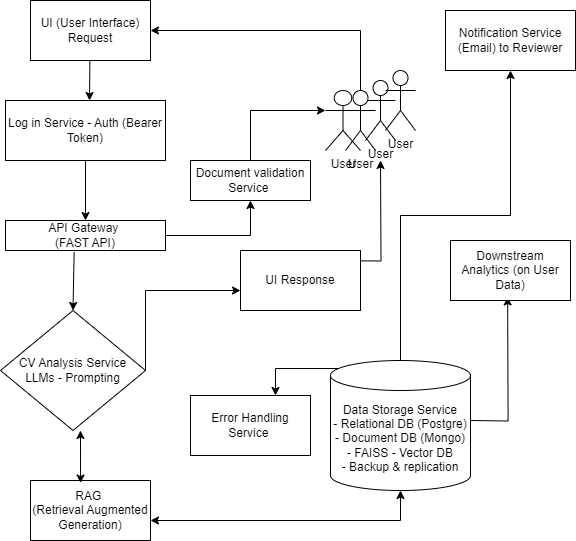

The diagram above was exported from draw.io. Its source (the exported page's mxGraphModel, read from the mxfile embedded in the PNG):
<mxGraphModel dx="1313" dy="715" grid="1" gridSize="10" guides="1" tooltips="1" connect="1" arrows="1" fold="1" page="1" pageScale="1" pageWidth="850" pageHeight="1100" math="0" shadow="0">
  <root>
    <mxCell id="0" />
    <mxCell id="1" parent="0" />
    <mxCell id="wGF7bdCenfami3Gvr2-w-1" value="UI (User Interface)&lt;div&gt;Request&lt;/div&gt;" style="rounded=0;whiteSpace=wrap;html=1;" vertex="1" parent="1">
      <mxGeometry x="130" y="210" width="120" height="60" as="geometry" />
    </mxCell>
    <mxCell id="wGF7bdCenfami3Gvr2-w-57" value="" style="edgeStyle=orthogonalEdgeStyle;rounded=0;orthogonalLoop=1;jettySize=auto;html=1;entryX=0.5;entryY=1;entryDx=0;entryDy=0;" edge="1" parent="1" source="wGF7bdCenfami3Gvr2-w-5" target="wGF7bdCenfami3Gvr2-w-56">
      <mxGeometry relative="1" as="geometry" />
    </mxCell>
    <mxCell id="wGF7bdCenfami3Gvr2-w-5" value="&lt;div&gt;&lt;br&gt;&lt;/div&gt;API Gateway&amp;nbsp;&lt;div&gt;(FAST API)&lt;/div&gt;&lt;div&gt;&lt;br&gt;&lt;/div&gt;" style="rounded=0;whiteSpace=wrap;html=1;" vertex="1" parent="1">
      <mxGeometry x="105" y="430" width="160" height="30" as="geometry" />
    </mxCell>
    <mxCell id="wGF7bdCenfami3Gvr2-w-6" value="CV Analysis Service&lt;div&gt;LLMs - Prompting&lt;/div&gt;" style="rhombus;whiteSpace=wrap;html=1;" vertex="1" parent="1">
      <mxGeometry x="100" y="520" width="145" height="120" as="geometry" />
    </mxCell>
    <mxCell id="wGF7bdCenfami3Gvr2-w-25" value="" style="edgeStyle=orthogonalEdgeStyle;rounded=0;orthogonalLoop=1;jettySize=auto;html=1;exitX=0.057;exitY=0.442;exitDx=0;exitDy=0;exitPerimeter=0;" edge="1" parent="1" source="wGF7bdCenfami3Gvr2-w-33" target="wGF7bdCenfami3Gvr2-w-24">
      <mxGeometry relative="1" as="geometry">
        <mxPoint x="450" y="570" as="sourcePoint" />
        <Array as="points">
          <mxPoint x="375" y="578" />
        </Array>
      </mxGeometry>
    </mxCell>
    <mxCell id="wGF7bdCenfami3Gvr2-w-14" value="RAG&amp;nbsp;&lt;div&gt;(Retrieval Augmented Generation)&lt;/div&gt;" style="rounded=0;whiteSpace=wrap;html=1;" vertex="1" parent="1">
      <mxGeometry x="130" y="690" width="120" height="60" as="geometry" />
    </mxCell>
    <mxCell id="wGF7bdCenfami3Gvr2-w-72" value="" style="edgeStyle=orthogonalEdgeStyle;rounded=0;orthogonalLoop=1;jettySize=auto;html=1;exitX=1.021;exitY=0.412;exitDx=0;exitDy=0;exitPerimeter=0;entryX=0.5;entryY=1;entryDx=0;entryDy=0;" edge="1" parent="1">
      <mxGeometry relative="1" as="geometry">
        <mxPoint x="570.07" y="630" as="sourcePoint" />
        <mxPoint x="607.13" y="506.44" as="targetPoint" />
      </mxGeometry>
    </mxCell>
    <mxCell id="wGF7bdCenfami3Gvr2-w-15" value="Downstream Analytics (on User Data)" style="rounded=0;whiteSpace=wrap;html=1;" vertex="1" parent="1">
      <mxGeometry x="550" y="450" width="120" height="60" as="geometry" />
    </mxCell>
    <mxCell id="wGF7bdCenfami3Gvr2-w-18" value="" style="endArrow=classic;html=1;rounded=0;entryX=0.5;entryY=0;entryDx=0;entryDy=0;exitX=0.429;exitY=1.05;exitDx=0;exitDy=0;exitPerimeter=0;" edge="1" parent="1" source="wGF7bdCenfami3Gvr2-w-5" target="wGF7bdCenfami3Gvr2-w-6">
      <mxGeometry width="50" height="50" relative="1" as="geometry">
        <mxPoint x="143" y="510" as="sourcePoint" />
        <mxPoint x="240" y="410" as="targetPoint" />
      </mxGeometry>
    </mxCell>
    <mxCell id="wGF7bdCenfami3Gvr2-w-20" value="Log in Service - Auth (Bearer Token)" style="whiteSpace=wrap;html=1;" vertex="1" parent="1">
      <mxGeometry x="105" y="310" width="160" height="60" as="geometry" />
    </mxCell>
    <mxCell id="wGF7bdCenfami3Gvr2-w-24" value="Error Handling Service&amp;nbsp;" style="whiteSpace=wrap;html=1;" vertex="1" parent="1">
      <mxGeometry x="290" y="605" width="120" height="60" as="geometry" />
    </mxCell>
    <mxCell id="wGF7bdCenfami3Gvr2-w-47" value="" style="edgeStyle=orthogonalEdgeStyle;rounded=0;orthogonalLoop=1;jettySize=auto;html=1;exitX=0.5;exitY=0;exitDx=0;exitDy=0;exitPerimeter=0;entryX=0.5;entryY=1;entryDx=0;entryDy=0;" edge="1" parent="1" source="wGF7bdCenfami3Gvr2-w-33" target="wGF7bdCenfami3Gvr2-w-27">
      <mxGeometry relative="1" as="geometry">
        <mxPoint x="590" y="450" as="targetPoint" />
      </mxGeometry>
    </mxCell>
    <mxCell id="wGF7bdCenfami3Gvr2-w-27" value="Notification Service&lt;div&gt;(Email) to Reviewer&lt;/div&gt;" style="rounded=0;whiteSpace=wrap;html=1;" vertex="1" parent="1">
      <mxGeometry x="545" y="220" width="130" height="60" as="geometry" />
    </mxCell>
    <mxCell id="wGF7bdCenfami3Gvr2-w-28" value="User" style="shape=umlActor;verticalLabelPosition=bottom;verticalAlign=top;html=1;outlineConnect=0;" vertex="1" parent="1">
      <mxGeometry x="465" y="290" width="30" height="60" as="geometry" />
    </mxCell>
    <mxCell id="wGF7bdCenfami3Gvr2-w-29" value="User" style="shape=umlActor;verticalLabelPosition=bottom;verticalAlign=top;html=1;outlineConnect=0;" vertex="1" parent="1">
      <mxGeometry x="485" y="280" width="30" height="60" as="geometry" />
    </mxCell>
    <mxCell id="wGF7bdCenfami3Gvr2-w-30" value="User" style="shape=umlActor;verticalLabelPosition=bottom;verticalAlign=top;html=1;outlineConnect=0;" vertex="1" parent="1">
      <mxGeometry x="425" y="300" width="35" height="60" as="geometry" />
    </mxCell>
    <mxCell id="wGF7bdCenfami3Gvr2-w-31" value="User" style="shape=umlActor;verticalLabelPosition=bottom;verticalAlign=top;html=1;outlineConnect=0;" vertex="1" parent="1">
      <mxGeometry x="445" y="300" width="30" height="60" as="geometry" />
    </mxCell>
    <mxCell id="wGF7bdCenfami3Gvr2-w-33" value="Data Storage Service&lt;div&gt;- Relational DB (Postgre)&lt;/div&gt;&lt;div&gt;- Document DB (Mongo)&lt;/div&gt;&lt;div&gt;- FAISS - Vector DB&lt;/div&gt;&lt;div&gt;- Backup &amp;amp; replication&lt;/div&gt;" style="shape=cylinder3;whiteSpace=wrap;html=1;boundedLbl=1;backgroundOutline=1;size=15;" vertex="1" parent="1">
      <mxGeometry x="430" y="570" width="140" height="130" as="geometry" />
    </mxCell>
    <mxCell id="wGF7bdCenfami3Gvr2-w-40" value="" style="endArrow=classic;html=1;rounded=0;entryX=1;entryY=0.5;entryDx=0;entryDy=0;" edge="1" parent="1" source="wGF7bdCenfami3Gvr2-w-31" target="wGF7bdCenfami3Gvr2-w-1">
      <mxGeometry width="50" height="50" relative="1" as="geometry">
        <mxPoint x="460" y="240" as="sourcePoint" />
        <mxPoint x="420" y="205" as="targetPoint" />
        <Array as="points">
          <mxPoint x="460" y="240" />
        </Array>
      </mxGeometry>
    </mxCell>
    <mxCell id="wGF7bdCenfami3Gvr2-w-44" value="" style="endArrow=classic;html=1;rounded=0;" edge="1" parent="1">
      <mxGeometry width="50" height="50" relative="1" as="geometry">
        <mxPoint x="189.38" y="270" as="sourcePoint" />
        <mxPoint x="189" y="310" as="targetPoint" />
      </mxGeometry>
    </mxCell>
    <mxCell id="wGF7bdCenfami3Gvr2-w-55" value="" style="endArrow=classic;html=1;rounded=0;exitX=0.5;exitY=1;exitDx=0;exitDy=0;entryX=0.5;entryY=0;entryDx=0;entryDy=0;" edge="1" parent="1" source="wGF7bdCenfami3Gvr2-w-20" target="wGF7bdCenfami3Gvr2-w-5">
      <mxGeometry width="50" height="50" relative="1" as="geometry">
        <mxPoint x="265" y="400" as="sourcePoint" />
        <mxPoint x="315" y="350" as="targetPoint" />
      </mxGeometry>
    </mxCell>
    <mxCell id="wGF7bdCenfami3Gvr2-w-58" value="" style="edgeStyle=orthogonalEdgeStyle;rounded=0;orthogonalLoop=1;jettySize=auto;html=1;exitX=0.5;exitY=0;exitDx=0;exitDy=0;entryX=0;entryY=0.3333333333333333;entryDx=0;entryDy=0;entryPerimeter=0;" edge="1" parent="1" source="wGF7bdCenfami3Gvr2-w-56" target="wGF7bdCenfami3Gvr2-w-30">
      <mxGeometry relative="1" as="geometry">
        <mxPoint x="310" y="339.5" as="sourcePoint" />
        <mxPoint x="380" y="304.5" as="targetPoint" />
      </mxGeometry>
    </mxCell>
    <mxCell id="wGF7bdCenfami3Gvr2-w-59" value="" style="edgeStyle=orthogonalEdgeStyle;rounded=0;orthogonalLoop=1;jettySize=auto;html=1;" edge="1" parent="1" target="wGF7bdCenfami3Gvr2-w-56">
      <mxGeometry relative="1" as="geometry">
        <mxPoint x="360" y="385" as="sourcePoint" />
        <mxPoint x="390" y="275" as="targetPoint" />
      </mxGeometry>
    </mxCell>
    <mxCell id="wGF7bdCenfami3Gvr2-w-56" value="Document validation Service&amp;nbsp;" style="rounded=0;whiteSpace=wrap;html=1;" vertex="1" parent="1">
      <mxGeometry x="290" y="370" width="120" height="40" as="geometry" />
    </mxCell>
    <mxCell id="wGF7bdCenfami3Gvr2-w-76" value="" style="endArrow=classic;html=1;rounded=0;exitX=1;exitY=0;exitDx=0;exitDy=0;" edge="1" parent="1">
      <mxGeometry width="50" height="50" relative="1" as="geometry">
        <mxPoint x="245" y="580" as="sourcePoint" />
        <mxPoint x="340" y="500" as="targetPoint" />
        <Array as="points">
          <mxPoint x="245" y="500" />
        </Array>
      </mxGeometry>
    </mxCell>
    <mxCell id="wGF7bdCenfami3Gvr2-w-77" value="" style="endArrow=classic;startArrow=classic;html=1;rounded=0;exitX=0.417;exitY=0.042;exitDx=0;exitDy=0;exitPerimeter=0;" edge="1" parent="1" source="wGF7bdCenfami3Gvr2-w-14">
      <mxGeometry width="50" height="50" relative="1" as="geometry">
        <mxPoint x="130" y="690" as="sourcePoint" />
        <mxPoint x="180" y="640" as="targetPoint" />
      </mxGeometry>
    </mxCell>
    <mxCell id="wGF7bdCenfami3Gvr2-w-80" value="" style="endArrow=classic;startArrow=classic;html=1;rounded=0;entryX=0.5;entryY=1;entryDx=0;entryDy=0;entryPerimeter=0;" edge="1" parent="1" target="wGF7bdCenfami3Gvr2-w-33">
      <mxGeometry width="50" height="50" relative="1" as="geometry">
        <mxPoint x="250" y="730" as="sourcePoint" />
        <mxPoint x="300" y="680" as="targetPoint" />
        <Array as="points">
          <mxPoint x="500" y="730" />
        </Array>
      </mxGeometry>
    </mxCell>
    <mxCell id="wGF7bdCenfami3Gvr2-w-83" value="" style="edgeStyle=orthogonalEdgeStyle;rounded=0;orthogonalLoop=1;jettySize=auto;html=1;" edge="1" parent="1">
      <mxGeometry relative="1" as="geometry">
        <mxPoint x="420" y="470" as="sourcePoint" />
        <mxPoint x="480" y="370" as="targetPoint" />
      </mxGeometry>
    </mxCell>
    <mxCell id="wGF7bdCenfami3Gvr2-w-81" value="UI Response" style="rounded=0;whiteSpace=wrap;html=1;" vertex="1" parent="1">
      <mxGeometry x="340" y="460" width="120" height="60" as="geometry" />
    </mxCell>
  </root>
</mxGraphModel>